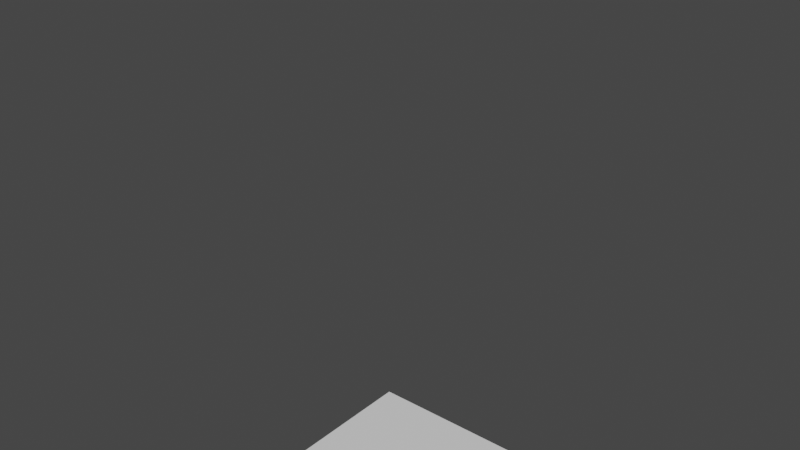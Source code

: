 # Source: sortPointRefactorMulti12.blend  (saved by Blender 3.1.7; exported with 4.5.12 LTS)
import bpy
from mathutils import Matrix  # noqa: F401  (used for matrix-valued properties, if any)

bpy.ops.wm.read_factory_settings(use_empty=True)
scene = bpy.context.scene
scene.name = 'Scene'

# ---- collections
col_collection = bpy.data.collections.new('Collection'); scene.collection.children.link(col_collection)

# ---- materials (node trees are filled in below, after node groups)
mat_material = bpy.data.materials.new('Material')
mat_material.alpha_threshold = 0.0
mat_material.use_transparent_shadow = False
mat_material.roughness = 0.5
mat_material.line_color = (0.0, 0.0, 0.0, 1.0)

# ---- material node trees
mat_material.use_nodes = True; mat_material.node_tree.nodes.clear()
_N = mat_material.node_tree.nodes; _L = mat_material.node_tree.links
n0 = _N.new('ShaderNodeOutputMaterial'); n0.name = 'Material Output'; n0.location = (300, 300)
n1 = _N.new('ShaderNodeBsdfPrincipled'); n1.name = 'Principled BSDF'; n1.location = (10, 300)
n1.distribution = 'GGX'
n1.subsurface_method = 'RANDOM_WALK_SKIN'
n1.inputs[3].default_value = 1.45
n1.inputs[27].default_value = (0.0, 0.0, 0.0, 1.0)
n1.inputs[28].default_value = 1.0
_L.new(n1.outputs[0], n0.inputs[0])
n0.is_active_output = True

# ---- world
world_world = bpy.data.worlds.new('World'); scene.world = world_world
world_world.use_nodes = True; world_world.node_tree.nodes.clear()
_N = world_world.node_tree.nodes; _L = world_world.node_tree.links
n0 = _N.new('ShaderNodeOutputWorld'); n0.name = 'World Output'; n0.location = (300, 300)
n1 = _N.new('ShaderNodeBackground'); n1.name = 'Background'; n1.location = (10, 300)
n1.inputs[0].default_value = (0.05088, 0.05088, 0.05088, 1.0)
_L.new(n1.outputs[0], n0.inputs[0])
n0.is_active_output = True
world_world.color = (0.05088, 0.05088, 0.05088)
world_world.use_sun_shadow = False
world_world.sun_shadow_jitter_overblur = 0.0

# ---- meshes
me_cube = bpy.data.meshes.new('Cube')
me_cube.from_pydata([(1.43e-05, 1.0, -0.001551), (1.43e-05, 1.0, 1.998), (1.43e-05, 1.0, 2.998), (1.815e-10, 2.691e-05, -2.002)], [(2, 1), (1, 0), (0, 3)], [])
_uv = me_cube.uv_layers.new(name='UVMap')
_uv.uv.foreach_set('vector', [])
me_cube.materials.append(mat_material)
me_cube.use_mirror_vertex_groups = False
me_cube.update()
me_plane_002 = bpy.data.meshes.new('Plane.002')
me_plane_002.from_pydata([(-1.0, -1.0, 0.0), (1.0, -1.0, 0.0), (-1.0, 1.0, 0.0), (1.0, 1.0, 0.0)], [], [(0, 1, 3, 2)])
_uv = me_plane_002.uv_layers.new(name='UVMap')
_uv.uv.foreach_set('vector', [0.0, 0.0, 1.0, 0.0, 1.0, 1.0, 0.0, 1.0])
me_plane_002.use_remesh_fix_poles = True
me_plane_002.use_remesh_preserve_attributes = False
me_plane_002.update()

# ---- objects
ob_1 = bpy.data.objects.new('1', me_cube)
ob_plane = bpy.data.objects.new('Plane', me_plane_002)

# ---- transforms, parenting, visibility, modifiers, constraints
ob_1.location = (0.0, 0.0, 0.0)
ob_1.lock_rotations_4d = False
ob_1.empty_display_type = 'ARROWS'
ob_1.lineart.crease_threshold = 0.0
ob_plane.location = (0.0, 0.0, -2.9)

# ---- collection membership
col_collection.objects.link(ob_1)
col_collection.objects.link(ob_plane)

# ---- scene / render settings (as saved in the file)
scene.frame_start = 1; scene.frame_end = 250; scene.frame_set(1)
scene.render.engine = 'BLENDER_EEVEE_NEXT'
scene.cycles.sampling_pattern = 'TABULATED_SOBOL'
scene.cycles.use_light_tree = False
scene.view_settings.view_transform = 'Filmic'
bpy.context.view_layer.update()

# ---- added for rendering (the .blend has no active camera and no usable light): camera, sun
cam_auto = bpy.data.cameras.new('AutoCamera')
cam_auto.lens = 50.0
cam_auto.sensor_width = 36.0
cam_auto.clip_end = 1000.0
ob_auto_camera = bpy.data.objects.new('AutoCamera', cam_auto)
scene.collection.objects.link(ob_auto_camera)
ob_auto_camera.location = (6.0524, -7.26288, 4.89115)
ob_auto_camera.rotation_euler = (1.09748, -7.21219e-08, 0.694738)
scene.camera = ob_auto_camera
light_auto_sun = bpy.data.lights.new('AutoSun', 'SUN')
light_auto_sun.energy = 3.0
light_auto_sun.angle = 0.0523599
ob_auto_sun = bpy.data.objects.new('AutoSun', light_auto_sun)
scene.collection.objects.link(ob_auto_sun)
ob_auto_sun.rotation_euler = (0.872665, 0.174533, 0.523599)
bpy.context.view_layer.update()
